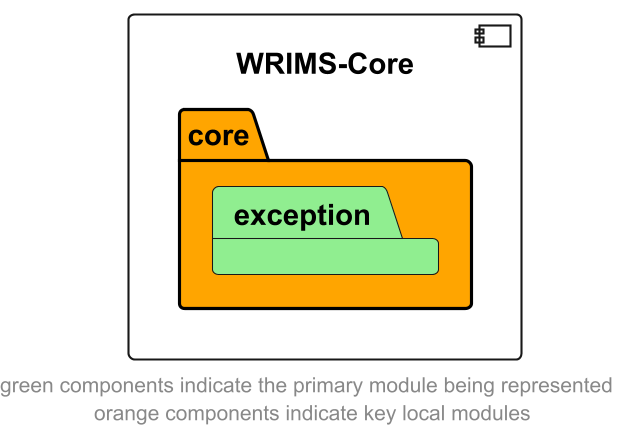

The diagram above was rendered by PlantUML. Its source (embedded in the PNG):
@startuml
left to right direction
skinparam linetype ortho

component wrims_core as "WRIMS-Core" {
    package core #orange {
        package exception #lightgreen
    }
}


footer "green components indicate the primary module being represented \n orange components indicate key local modules"
@enduml